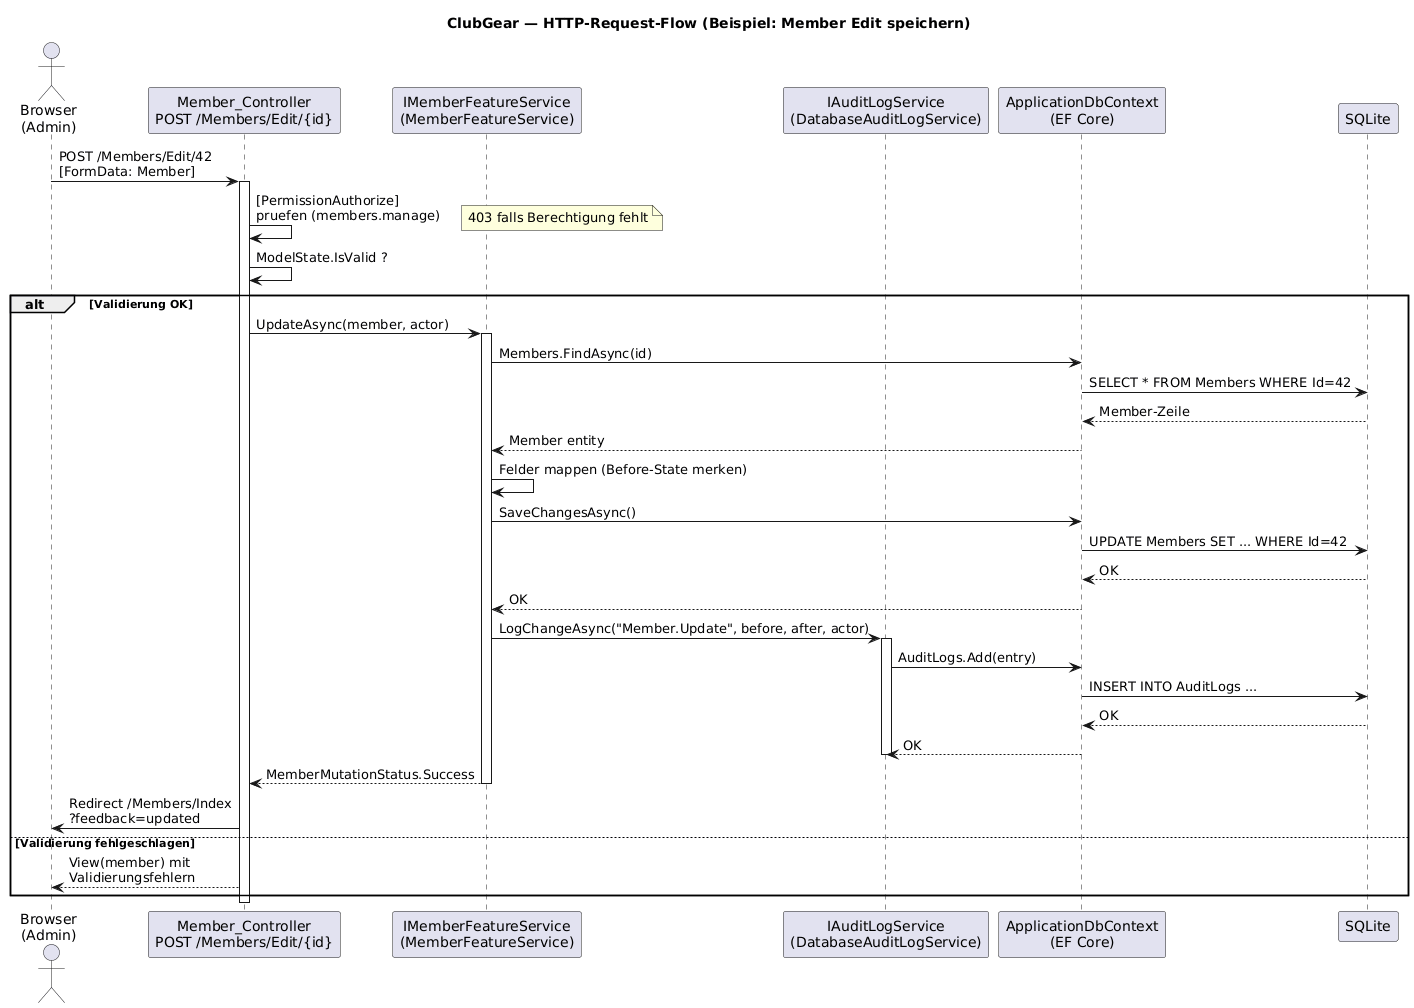

The diagram above was rendered by PlantUML. Its source (embedded in the PNG):
@startuml
title ClubGear — HTTP-Request-Flow (Beispiel: Member Edit speichern)

actor "Browser\n(Admin)" as Browser
participant "Member_Controller\nPOST /Members/Edit/{id}" as Ctrl
participant "IMemberFeatureService\n(MemberFeatureService)" as Svc
participant "IAuditLogService\n(DatabaseAuditLogService)" as Audit
participant "ApplicationDbContext\n(EF Core)" as DB
participant "SQLite" as SQLite

Browser -> Ctrl : POST /Members/Edit/42\n[FormData: Member]
activate Ctrl

Ctrl -> Ctrl : [PermissionAuthorize]\npruefen (members.manage)
note right: 403 falls Berechtigung fehlt

Ctrl -> Ctrl : ModelState.IsValid ?

alt Validierung OK
    Ctrl -> Svc : UpdateAsync(member, actor)
    activate Svc

    Svc -> DB : Members.FindAsync(id)
    DB -> SQLite : SELECT * FROM Members WHERE Id=42
    SQLite --> DB : Member-Zeile
    DB --> Svc : Member entity

    Svc -> Svc : Felder mappen (Before-State merken)

    Svc -> DB : SaveChangesAsync()
    DB -> SQLite : UPDATE Members SET ... WHERE Id=42
    SQLite --> DB : OK
    DB --> Svc : OK

    Svc -> Audit : LogChangeAsync("Member.Update", before, after, actor)
    activate Audit
    Audit -> DB : AuditLogs.Add(entry)
    DB -> SQLite : INSERT INTO AuditLogs ...
    SQLite --> DB : OK
    DB --> Audit : OK
    deactivate Audit

    Svc --> Ctrl : MemberMutationStatus.Success
    deactivate Svc

    Ctrl -> Browser : Redirect /Members/Index\n?feedback=updated
else Validierung fehlgeschlagen
    Ctrl --> Browser : View(member) mit\nValidierungsfehlern
end

deactivate Ctrl
@enduml